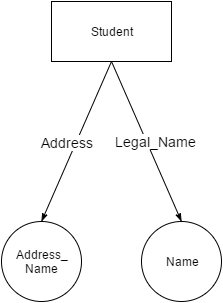

The diagram above was exported from draw.io. Its source (the exported page's mxGraphModel, read from the mxfile embedded in the PNG):
<mxGraphModel dx="872" dy="457" grid="1" gridSize="10" guides="1" tooltips="1" connect="1" arrows="1" fold="1" page="1" pageScale="1" pageWidth="826" pageHeight="1169" background="#ffffff" math="0" shadow="0">
  <root>
    <mxCell id="0" />
    <mxCell id="1" parent="0" />
    <mxCell id="20" style="edgeStyle=none;rounded=0;html=1;jettySize=auto;orthogonalLoop=1;endArrow=none;endFill=0;entryX=0.5;entryY=1;startArrow=classicThin;startFill=1;exitX=0.5;exitY=0;" parent="1" source="25" target="24" edge="1">
      <mxGeometry x="150" y="190" as="geometry">
        <mxPoint x="80" y="260" as="sourcePoint" />
      </mxGeometry>
    </mxCell>
    <mxCell id="21" value="&lt;font style=&quot;font-size: 14px&quot;&gt;Address&lt;/font&gt;" style="text;html=1;resizable=0;points=[];align=center;verticalAlign=middle;labelBackgroundColor=#ffffff;" parent="20" vertex="1" connectable="0">
      <mxGeometry x="0.2178" y="2" relative="1" as="geometry">
        <mxPoint x="-15" y="18" as="offset" />
      </mxGeometry>
    </mxCell>
    <mxCell id="22" style="edgeStyle=none;rounded=0;html=1;entryX=0.5;entryY=1;endArrow=none;endFill=0;jettySize=auto;orthogonalLoop=1;startArrow=classicThin;startFill=1;exitX=0.5;exitY=0;" parent="1" source="26" target="24" edge="1">
      <mxGeometry x="210" y="190" as="geometry">
        <mxPoint x="300" y="240" as="sourcePoint" />
      </mxGeometry>
    </mxCell>
    <mxCell id="23" value="&lt;font style=&quot;font-size: 14px&quot;&gt;Legal_Name&lt;/font&gt;" style="text;html=1;resizable=0;points=[];align=center;verticalAlign=middle;labelBackgroundColor=#ffffff;" parent="22" vertex="1" connectable="0">
      <mxGeometry x="0.2932" y="1" relative="1" as="geometry">
        <mxPoint x="20" y="23" as="offset" />
      </mxGeometry>
    </mxCell>
    <mxCell id="24" value="Student" style="whiteSpace=wrap;html=1;" parent="1" vertex="1">
      <mxGeometry x="150" y="130" width="120" height="60" as="geometry" />
    </mxCell>
    <mxCell id="25" value="Address_&lt;div&gt;Name&lt;/div&gt;" style="ellipse;whiteSpace=wrap;html=1;aspect=fixed;strokeWidth=1;" parent="1" vertex="1">
      <mxGeometry x="100" y="350" width="80" height="80" as="geometry" />
    </mxCell>
    <mxCell id="26" value="Name" style="ellipse;whiteSpace=wrap;html=1;aspect=fixed;strokeWidth=1;" parent="1" vertex="1">
      <mxGeometry x="240" y="350" width="80" height="80" as="geometry" />
    </mxCell>
  </root>
</mxGraphModel>